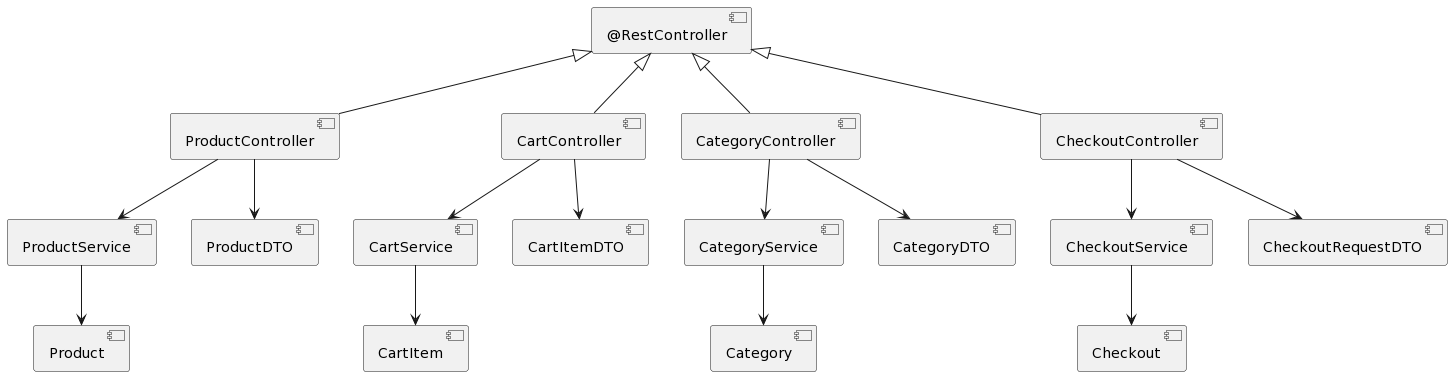

The diagram above was rendered by PlantUML. Its source (embedded in the PNG):
@startuml
[@RestController] <|-- [ProductController]
[@RestController] <|-- [CartController]
[@RestController] <|-- [CategoryController]
[@RestController] <|-- [CheckoutController]



[CartController] --> [CartService]
[CategoryController] --> [CategoryService]
[CheckoutController] --> [CheckoutService]
[ProductController] --> [ProductService]

[CartController] --> [CartItemDTO]
[CategoryController] --> [CategoryDTO]
[CheckoutController] --> [CheckoutRequestDTO]
[ProductController] --> [ProductDTO]

[CartService] --> [CartItem]
[CategoryService] --> [Category]
[CheckoutService] --> [Checkout]
[ProductService] --> [Product]
@enduml